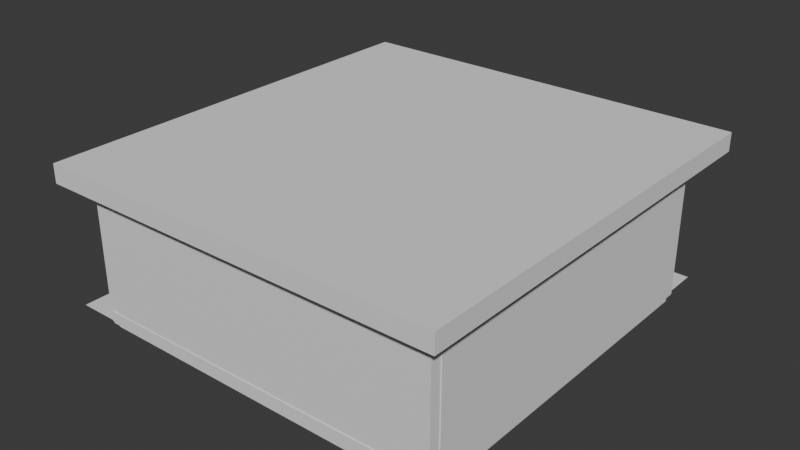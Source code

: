 # Source: Donde_formamos_antes_de_entrar.blend  (saved by Blender 4.4.32; exported with 4.5.12 LTS)
import bpy
from mathutils import Matrix  # noqa: F401  (used for matrix-valued properties, if any)

bpy.ops.wm.read_factory_settings(use_empty=True)
scene = bpy.context.scene
scene.name = 'Scene'

# ---- collections
col_collection = bpy.data.collections.new('Collection'); scene.collection.children.link(col_collection)

# ---- world
world_world = bpy.data.worlds.new('World'); scene.world = world_world
world_world.use_nodes = True; world_world.node_tree.nodes.clear()
_N = world_world.node_tree.nodes; _L = world_world.node_tree.links
n0 = _N.new('ShaderNodeOutputWorld'); n0.name = 'World Output'; n0.location = (300, 300)
n1 = _N.new('ShaderNodeBackground'); n1.name = 'Background'; n1.location = (10, 300)
n1.inputs[0].default_value = (0.05088, 0.05088, 0.05088, 1.0)
_L.new(n1.outputs[0], n0.inputs[0])
n0.is_active_output = True
world_world.color = (0.05088, 0.05088, 0.05088)
world_world.sun_shadow_jitter_overblur = 0.0

# ---- meshes
me_plano = bpy.data.meshes.new('Plano')
me_plano.from_pydata([], [], [])
_uv = me_plano.uv_layers.new(name='MapaUV')
_uv.uv.foreach_set('vector', [])
me_plano.update()
me_cubo = bpy.data.meshes.new('Cubo')
me_cubo.from_pydata([(-1.0, -1.015, -1.117), (-1.0, -1.015, 4.214), (-1.0, 0.8108, -1.117), (-1.0, 0.8108, 4.214), (1.0, -1.015, -1.117), (1.0, -1.015, 4.214), (1.0, 0.8108, -1.117), (1.0, 0.8108, 4.214), (-1.0, -1.015, -1.117), (-1.0, -1.015, 4.214), (1.0, -1.015, -1.117), (1.0, -1.015, 4.214)], [], [(8, 9, 3, 2), (2, 3, 7, 6), (10, 11, 5, 4), (4, 5, 1, 0), (8, 10, 4, 0), (11, 9, 1, 5), (7, 3, 9, 11), (2, 6, 10, 8), (6, 7, 11, 10), (0, 1, 9, 8)])
_uv = me_cubo.uv_layers.new(name='MapaUV')
_uv.uv.foreach_set('vector', [0.375, 0.0, 0.625, 0.0, 0.625, 0.25, 0.375, 0.25, 0.375, 0.25, 0.625, 0.25, 0.625, 0.5, 0.375, 0.5, 0.375, 0.75, 0.625, 0.75, 0.625, 0.75, 0.375, 0.75, 0.375, 0.75, 0.625, 0.75, 0.625, 1.0, 0.375, 1.0, 0.125, 0.75, 0.375, 0.75, 0.375, 0.75, 0.125, 0.75, 0.625, 0.75, 0.875, 0.75, 0.875, 0.75, 0.625, 0.75, 0.625, 0.5, 0.875, 0.5, 0.875, 0.75, 0.625, 0.75, 0.125, 0.5, 0.375, 0.5, 0.375, 0.75, 0.125, 0.75, 0.375, 0.5, 0.625, 0.5, 0.625, 0.75, 0.375, 0.75, 0.375, 0.0, 0.625, 0.0, 0.625, 0.0, 0.375, 0.0])
me_cubo.update()
me_cubo_001 = bpy.data.meshes.new('Cubo.001')
me_cubo_001.from_pydata([(-1.0, -1.0, -1.0), (-1.0, -1.0, 1.075), (-1.0, 1.0, -1.0), (-1.0, 1.0, 1.075), (1.0, -1.0, -1.0), (1.0, -1.0, 1.075), (1.0, 1.0, -1.0), (1.0, 1.0, 1.075)], [], [(0, 1, 3, 2), (2, 3, 7, 6), (6, 7, 5, 4), (4, 5, 1, 0), (2, 6, 4, 0), (7, 3, 1, 5)])
_uv = me_cubo_001.uv_layers.new(name='MapaUV')
_uv.uv.foreach_set('vector', [0.375, 0.0, 0.625, 0.0, 0.625, 0.25, 0.375, 0.25, 0.375, 0.25, 0.625, 0.25, 0.625, 0.5, 0.375, 0.5, 0.375, 0.5, 0.625, 0.5, 0.625, 0.75, 0.375, 0.75, 0.375, 0.75, 0.625, 0.75, 0.625, 1.0, 0.375, 1.0, 0.125, 0.5, 0.375, 0.5, 0.375, 0.75, 0.125, 0.75, 0.625, 0.5, 0.875, 0.5, 0.875, 0.75, 0.625, 0.75])
me_cubo_001.update()
me_cubo_002 = bpy.data.meshes.new('Cubo.002')
me_cubo_002.from_pydata([(-1.0, 4.755, -1.0), (-1.0, 4.755, 1.057), (-1.0, 6.755, -1.0), (-1.0, 6.755, 1.057), (1.0, 4.755, -1.0), (1.0, 4.755, 1.057), (1.0, 6.755, -1.0), (1.0, 6.755, 1.057)], [], [(0, 1, 3, 2), (2, 3, 7, 6), (6, 7, 5, 4), (4, 5, 1, 0), (2, 6, 4, 0), (7, 3, 1, 5)])
_uv = me_cubo_002.uv_layers.new(name='MapaUV')
_uv.uv.foreach_set('vector', [0.375, 0.0, 0.625, 0.0, 0.625, 0.25, 0.375, 0.25, 0.375, 0.25, 0.625, 0.25, 0.625, 0.5, 0.375, 0.5, 0.375, 0.5, 0.625, 0.5, 0.625, 0.75, 0.375, 0.75, 0.375, 0.75, 0.625, 0.75, 0.625, 1.0, 0.375, 1.0, 0.125, 0.5, 0.375, 0.5, 0.375, 0.75, 0.125, 0.75, 0.625, 0.5, 0.875, 0.5, 0.875, 0.75, 0.625, 0.75])
me_cubo_002.update()
me_cubo_003 = bpy.data.meshes.new('Cubo.003')
me_cubo_003.from_pydata([(-1.0, -1.015, -1.117), (-1.0, -1.015, 4.232), (-1.0, 0.8108, -1.117), (-1.0, 0.8108, 4.232), (1.0, -1.015, -1.117), (1.0, -1.015, 4.232), (1.0, 0.8108, -1.117), (1.0, 0.8108, 4.232)], [], [(0, 1, 3, 2), (2, 3, 7, 6), (6, 7, 5, 4), (4, 5, 1, 0), (2, 6, 4, 0), (7, 3, 1, 5)])
_uv = me_cubo_003.uv_layers.new(name='MapaUV')
_uv.uv.foreach_set('vector', [0.375, 0.0, 0.625, 0.0, 0.625, 0.25, 0.375, 0.25, 0.375, 0.25, 0.625, 0.25, 0.625, 0.5, 0.375, 0.5, 0.375, 0.5, 0.625, 0.5, 0.625, 0.75, 0.375, 0.75, 0.375, 0.75, 0.625, 0.75, 0.625, 1.0, 0.375, 1.0, 0.125, 0.5, 0.375, 0.5, 0.375, 0.75, 0.125, 0.75, 0.625, 0.5, 0.875, 0.5, 0.875, 0.75, 0.625, 0.75])
me_cubo_003.update()
me_cubo_004 = bpy.data.meshes.new('Cubo.004')
me_cubo_004.from_pydata([(-1.0, -1.0, -1.0), (-1.0, -1.0, 1.083), (-1.0, 1.0, -1.0), (-1.0, 1.0, 1.083), (1.0, -1.0, -1.0), (1.0, -1.0, 1.083), (1.0, 1.0, -1.0), (1.0, 1.0, 1.083)], [], [(0, 1, 3, 2), (2, 3, 7, 6), (6, 7, 5, 4), (4, 5, 1, 0), (2, 6, 4, 0), (7, 3, 1, 5)])
_uv = me_cubo_004.uv_layers.new(name='MapaUV')
_uv.uv.foreach_set('vector', [0.375, 0.0, 0.625, 0.0, 0.625, 0.25, 0.375, 0.25, 0.375, 0.25, 0.625, 0.25, 0.625, 0.5, 0.375, 0.5, 0.375, 0.5, 0.625, 0.5, 0.625, 0.75, 0.375, 0.75, 0.375, 0.75, 0.625, 0.75, 0.625, 1.0, 0.375, 1.0, 0.125, 0.5, 0.375, 0.5, 0.375, 0.75, 0.125, 0.75, 0.625, 0.5, 0.875, 0.5, 0.875, 0.75, 0.625, 0.75])
me_cubo_004.update()
me_plano_001 = bpy.data.meshes.new('Plano.001')
me_plano_001.from_pydata([(-1.0, -1.0, 0.0), (1.0, -1.0, 0.0), (-1.0, 1.0, 0.0), (1.0, 1.0, 0.0)], [], [(0, 1, 3, 2)])
_uv = me_plano_001.uv_layers.new(name='MapaUV')
_uv.uv.foreach_set('vector', [0.0, 0.0, 1.0, 0.0, 1.0, 1.0, 0.0, 1.0])
me_plano_001.update()
me_cubo_006 = bpy.data.meshes.new('Cubo.006')
me_cubo_006.from_pydata([(-1.0, 4.755, -1.0), (-1.0, 4.755, 1.064), (-1.0, 27.6, -1.0), (-1.0, 27.6, 1.064), (1.0, 4.755, -1.0), (1.0, 4.755, 1.064), (1.0, 27.6, -1.0), (1.0, 27.6, 1.064)], [], [(0, 1, 3, 2), (2, 3, 7, 6), (6, 7, 5, 4), (4, 5, 1, 0), (2, 6, 4, 0), (7, 3, 1, 5)])
_uv = me_cubo_006.uv_layers.new(name='MapaUV')
_uv.uv.foreach_set('vector', [0.375, 0.0, 0.625, 0.0, 0.625, 0.25, 0.375, 0.25, 0.375, 0.25, 0.625, 0.25, 0.625, 0.5, 0.375, 0.5, 0.375, 0.5, 0.625, 0.5, 0.625, 0.75, 0.375, 0.75, 0.375, 0.75, 0.625, 0.75, 0.625, 1.0, 0.375, 1.0, 0.125, 0.5, 0.375, 0.5, 0.375, 0.75, 0.125, 0.75, 0.625, 0.5, 0.875, 0.5, 0.875, 0.75, 0.625, 0.75])
me_cubo_006.update()
me_cubo_010 = bpy.data.meshes.new('Cubo.010')
me_cubo_010.from_pydata([(-1.0, -1.0, -1.0), (-1.0, -1.0, 1.0), (-1.0, 1.0, -1.0), (-1.0, 1.0, 1.0), (1.0, -1.0, -1.0), (1.0, -1.0, 1.0), (1.0, 1.0, -1.0), (1.0, 1.0, 1.0)], [], [(0, 1, 3, 2), (2, 3, 7, 6), (6, 7, 5, 4), (4, 5, 1, 0), (2, 6, 4, 0), (7, 3, 1, 5)])
_uv = me_cubo_010.uv_layers.new(name='MapaUV')
_uv.uv.foreach_set('vector', [0.375, 0.0, 0.625, 0.0, 0.625, 0.25, 0.375, 0.25, 0.375, 0.25, 0.625, 0.25, 0.625, 0.5, 0.375, 0.5, 0.375, 0.5, 0.625, 0.5, 0.625, 0.75, 0.375, 0.75, 0.375, 0.75, 0.625, 0.75, 0.625, 1.0, 0.375, 1.0, 0.125, 0.5, 0.375, 0.5, 0.375, 0.75, 0.125, 0.75, 0.625, 0.5, 0.875, 0.5, 0.875, 0.75, 0.625, 0.75])
me_cubo_010.update()
me_cubo_011 = bpy.data.meshes.new('Cubo.011')
me_cubo_011.from_pydata([(-0.5172, 4.755, -2.798), (-1.07, 4.755, 2.637), (-0.5172, 55.35, -2.798), (-1.07, 55.35, 2.637), (1.289, 4.755, -2.799), (0.7368, 4.755, 2.637), (1.289, 55.35, -2.799), (0.7368, 55.35, 2.637)], [], [(0, 1, 3, 2), (2, 3, 7, 6), (6, 7, 5, 4), (4, 5, 1, 0), (2, 6, 4, 0), (7, 3, 1, 5)])
_uv = me_cubo_011.uv_layers.new(name='MapaUV')
_uv.uv.foreach_set('vector', [0.375, 0.0, 0.625, 0.0, 0.625, 0.25, 0.375, 0.25, 0.375, 0.25, 0.625, 0.25, 0.625, 0.5, 0.375, 0.5, 0.375, 0.5, 0.625, 0.5, 0.625, 0.75, 0.375, 0.75, 0.375, 0.75, 0.625, 0.75, 0.625, 1.0, 0.375, 1.0, 0.125, 0.5, 0.375, 0.5, 0.375, 0.75, 0.125, 0.75, 0.625, 0.5, 0.875, 0.5, 0.875, 0.75, 0.625, 0.75])
me_cubo_011.update()
me_cubo_012 = bpy.data.meshes.new('Cubo.012')
me_cubo_012.from_pydata([(-1.001, 5.05, -1.021), (-0.9023, 5.05, 4.188), (-1.001, 6.934, -1.021), (-0.9023, 6.934, 4.188), (2.843, 5.05, -1.022), (2.941, 5.05, 4.187), (2.843, 6.934, -1.022), (2.941, 6.934, 4.187)], [], [(0, 1, 3, 2), (2, 3, 7, 6), (6, 7, 5, 4), (4, 5, 1, 0), (2, 6, 4, 0), (7, 3, 1, 5)])
_uv = me_cubo_012.uv_layers.new(name='MapaUV')
_uv.uv.foreach_set('vector', [0.375, 0.0, 0.625, 0.0, 0.625, 0.25, 0.375, 0.25, 0.375, 0.25, 0.625, 0.25, 0.625, 0.5, 0.375, 0.5, 0.375, 0.5, 0.625, 0.5, 0.625, 0.75, 0.375, 0.75, 0.375, 0.75, 0.625, 0.75, 0.625, 1.0, 0.375, 1.0, 0.125, 0.5, 0.375, 0.5, 0.375, 0.75, 0.125, 0.75, 0.625, 0.5, 0.875, 0.5, 0.875, 0.75, 0.625, 0.75])
me_cubo_012.update()
me_cubo_013 = bpy.data.meshes.new('Cubo.013')
me_cubo_013.from_pydata([(-1.001, 5.342, -1.021), (-0.9023, 5.342, 4.188), (-1.001, 6.665, -1.021), (-0.9023, 6.665, 4.188), (1.72, 5.342, -1.022), (1.818, 5.342, 4.187), (1.72, 6.665, -1.022), (1.818, 6.665, 4.187)], [], [(0, 1, 3, 2), (2, 3, 7, 6), (6, 7, 5, 4), (4, 5, 1, 0), (2, 6, 4, 0), (7, 3, 1, 5)])
_uv = me_cubo_013.uv_layers.new(name='MapaUV')
_uv.uv.foreach_set('vector', [0.375, 0.0, 0.625, 0.0, 0.625, 0.25, 0.375, 0.25, 0.375, 0.25, 0.625, 0.25, 0.625, 0.5, 0.375, 0.5, 0.375, 0.5, 0.625, 0.5, 0.625, 0.75, 0.375, 0.75, 0.375, 0.75, 0.625, 0.75, 0.625, 1.0, 0.375, 1.0, 0.125, 0.5, 0.375, 0.5, 0.375, 0.75, 0.125, 0.75, 0.625, 0.5, 0.875, 0.5, 0.875, 0.75, 0.625, 0.75])
me_cubo_013.update()
me_cubo_014 = bpy.data.meshes.new('Cubo.014')
me_cubo_014.from_pydata([(-1.001, 5.258, -1.021), (-0.9023, 5.258, 4.188), (-1.001, 6.755, -1.021), (-0.9023, 6.755, 4.188), (2.884, 5.258, -1.022), (2.982, 5.258, 4.187), (2.884, 6.755, -1.022), (2.982, 6.755, 4.187)], [], [(0, 1, 3, 2), (2, 3, 7, 6), (6, 7, 5, 4), (4, 5, 1, 0), (2, 6, 4, 0), (7, 3, 1, 5)])
_uv = me_cubo_014.uv_layers.new(name='MapaUV')
_uv.uv.foreach_set('vector', [0.375, 0.0, 0.625, 0.0, 0.625, 0.25, 0.375, 0.25, 0.375, 0.25, 0.625, 0.25, 0.625, 0.5, 0.375, 0.5, 0.375, 0.5, 0.625, 0.5, 0.625, 0.75, 0.375, 0.75, 0.375, 0.75, 0.625, 0.75, 0.625, 1.0, 0.375, 1.0, 0.125, 0.5, 0.375, 0.5, 0.375, 0.75, 0.125, 0.75, 0.625, 0.5, 0.875, 0.5, 0.875, 0.75, 0.625, 0.75])
me_cubo_014.update()
me_cubo_015 = bpy.data.meshes.new('Cubo.015')
me_cubo_015.from_pydata([(-1.001, 5.258, -1.021), (-0.9023, 5.258, 4.188), (-1.001, 6.755, -1.021), (-0.9023, 6.755, 4.188), (2.378, 5.258, -1.022), (2.476, 5.258, 4.187), (2.378, 6.755, -1.022), (2.476, 6.755, 4.187)], [], [(0, 1, 3, 2), (2, 3, 7, 6), (6, 7, 5, 4), (4, 5, 1, 0), (2, 6, 4, 0), (7, 3, 1, 5)])
_uv = me_cubo_015.uv_layers.new(name='MapaUV')
_uv.uv.foreach_set('vector', [0.375, 0.0, 0.625, 0.0, 0.625, 0.25, 0.375, 0.25, 0.375, 0.25, 0.625, 0.25, 0.625, 0.5, 0.375, 0.5, 0.375, 0.5, 0.625, 0.5, 0.625, 0.75, 0.375, 0.75, 0.375, 0.75, 0.625, 0.75, 0.625, 1.0, 0.375, 1.0, 0.125, 0.5, 0.375, 0.5, 0.375, 0.75, 0.125, 0.75, 0.625, 0.5, 0.875, 0.5, 0.875, 0.75, 0.625, 0.75])
me_cubo_015.update()
me_cubo_016 = bpy.data.meshes.new('Cubo.016')
me_cubo_016.from_pydata([(-1.001, 5.113, -1.021), (-0.9023, 5.113, 4.188), (-1.001, 6.755, -1.021), (-0.9023, 6.755, 4.188), (1.715, 5.113, -1.022), (1.813, 5.113, 4.187), (1.715, 6.755, -1.022), (1.813, 6.755, 4.187)], [], [(0, 1, 3, 2), (2, 3, 7, 6), (6, 7, 5, 4), (4, 5, 1, 0), (2, 6, 4, 0), (7, 3, 1, 5)])
_uv = me_cubo_016.uv_layers.new(name='MapaUV')
_uv.uv.foreach_set('vector', [0.375, 0.0, 0.625, 0.0, 0.625, 0.25, 0.375, 0.25, 0.375, 0.25, 0.625, 0.25, 0.625, 0.5, 0.375, 0.5, 0.375, 0.5, 0.625, 0.5, 0.625, 0.75, 0.375, 0.75, 0.375, 0.75, 0.625, 0.75, 0.625, 1.0, 0.375, 1.0, 0.125, 0.5, 0.375, 0.5, 0.375, 0.75, 0.125, 0.75, 0.625, 0.5, 0.875, 0.5, 0.875, 0.75, 0.625, 0.75])
me_cubo_016.update()

# ---- objects
ob_plano = bpy.data.objects.new('Plano', me_plano)
ob_cubo = bpy.data.objects.new('Cubo', me_cubo)
ob_cubo_001 = bpy.data.objects.new('Cubo.001', me_cubo_001)
ob_cubo_002 = bpy.data.objects.new('Cubo.002', me_cubo_002)
ob_cubo_003 = bpy.data.objects.new('Cubo.003', me_cubo_003)
ob_cubo_004 = bpy.data.objects.new('Cubo.004', me_cubo_004)
ob_plano_001 = bpy.data.objects.new('Plano.001', me_plano_001)
ob_cubo_005 = bpy.data.objects.new('Cubo.005', me_cubo_006)
ob_cubo_007 = bpy.data.objects.new('Cubo.007', me_cubo_010)
ob_cubo_008 = bpy.data.objects.new('Cubo.008', me_cubo_011)
ob_cubo_009 = bpy.data.objects.new('Cubo.009', me_cubo_012)
ob_cubo_010 = bpy.data.objects.new('Cubo.010', me_cubo_013)
ob_cubo_006 = bpy.data.objects.new('Cubo.006', me_cubo_014)
ob_cubo_011 = bpy.data.objects.new('Cubo.011', me_cubo_015)
ob_cubo_012 = bpy.data.objects.new('Cubo.012', me_cubo_016)

# ---- transforms, parenting, visibility, modifiers, constraints
ob_plano.location = (0.0, 0.0, 0.0)
ob_plano.scale = (19.97, 19.97, 19.97)
ob_cubo.location = (19.86, -0.0168, 2.48)
ob_cubo.scale = (0.3863, 18.62, 2.505)
ob_cubo_001.location = (19.51, -19.33, 6.344)
ob_cubo_001.scale = (-0.6537, -0.6537, 6.481)
ob_cubo_002.location = (19.51, 19.38, 6.344)
ob_cubo_002.scale = (-0.6537, -0.6537, 6.481)
ob_cubo_003.location = (3.911, -19.58, 2.48)
ob_cubo_003.rotation_euler = (0.0, -0.0, -1.57)
ob_cubo_003.scale = (0.3863, 18.62, 2.505)
ob_cubo_004.location = (-15.4, -19.26, 6.344)
ob_cubo_004.rotation_euler = (0.0, -0.0, -1.57)
ob_cubo_004.scale = (-0.6537, -0.6537, 6.481)
ob_plano_001.location = (0.0, 0.0, 0.0)
ob_plano_001.scale = (19.97, 19.97, 19.97)
ob_cubo_005.location = (-15.38, 19.38, 6.344)
ob_cubo_005.scale = (-0.6537, -0.6537, 6.481)
ob_cubo_007.location = (1.161, 0.0, 13.92)
ob_cubo_007.scale = (20.42, 21.48, 0.938)
ob_cubo_008.location = (2.474, 19.38, 0.4557)
ob_cubo_008.rotation_euler = (0.0, 1.555, 0.0)
ob_cubo_008.scale = (-0.6537, -0.7123, 6.481)
ob_cubo_009.location = (12.3, -15.4, 12.51)
ob_cubo_009.rotation_euler = (0.0, -1.568, 0.0)
ob_cubo_009.scale = (-0.6537, -0.6537, 6.481)
ob_cubo_010.location = (12.3, 9.624, 12.51)
ob_cubo_010.rotation_euler = (0.0, -1.568, 0.0)
ob_cubo_010.scale = (-0.6537, -0.6537, 6.481)
ob_cubo_006.location = (-10.8, -12.02, 12.64)
ob_cubo_006.rotation_euler = (0.0, -1.568, -1.569)
ob_cubo_006.scale = (-0.6537, -0.6537, 6.481)
ob_cubo_011.location = (12.38, 19.64, 12.64)
ob_cubo_011.rotation_euler = (0.0, -1.568, 0.001347)
ob_cubo_011.scale = (-0.6537, -0.6537, 6.481)
ob_cubo_012.location = (12.3, -5.648, 12.51)
ob_cubo_012.rotation_euler = (0.0, -1.568, 0.0)
ob_cubo_012.scale = (-0.6537, -0.6537, 6.481)

# ---- collection membership
col_collection.objects.link(ob_plano)
col_collection.objects.link(ob_cubo)
col_collection.objects.link(ob_cubo_001)
col_collection.objects.link(ob_cubo_002)
col_collection.objects.link(ob_cubo_003)
col_collection.objects.link(ob_cubo_004)
col_collection.objects.link(ob_plano_001)
col_collection.objects.link(ob_cubo_005)
col_collection.objects.link(ob_cubo_007)
col_collection.objects.link(ob_cubo_008)
col_collection.objects.link(ob_cubo_009)
col_collection.objects.link(ob_cubo_010)
col_collection.objects.link(ob_cubo_006)
col_collection.objects.link(ob_cubo_011)
col_collection.objects.link(ob_cubo_012)

# ---- scene / render settings (as saved in the file)
scene.frame_start = 1; scene.frame_end = 250; scene.frame_set(1)
scene.render.engine = 'BLENDER_EEVEE_NEXT'
bpy.context.view_layer.update()

# ---- added for rendering (the .blend has no active camera and no usable light): camera, sun
cam_auto = bpy.data.cameras.new('AutoCamera')
cam_auto.lens = 50.0
cam_auto.sensor_width = 36.0
cam_auto.clip_end = 1002.01
ob_auto_camera = bpy.data.objects.new('AutoCamera', cam_auto)
scene.collection.objects.link(ob_auto_camera)
ob_auto_camera.location = (57.8997, -68.5137, 52.8345)
ob_auto_camera.rotation_euler = (1.09748, -7.21219e-08, 0.694738)
scene.camera = ob_auto_camera
light_auto_sun = bpy.data.lights.new('AutoSun', 'SUN')
light_auto_sun.energy = 3.0
light_auto_sun.angle = 0.0523599
ob_auto_sun = bpy.data.objects.new('AutoSun', light_auto_sun)
scene.collection.objects.link(ob_auto_sun)
ob_auto_sun.rotation_euler = (0.872665, 0.174533, 0.523599)
bpy.context.view_layer.update()

